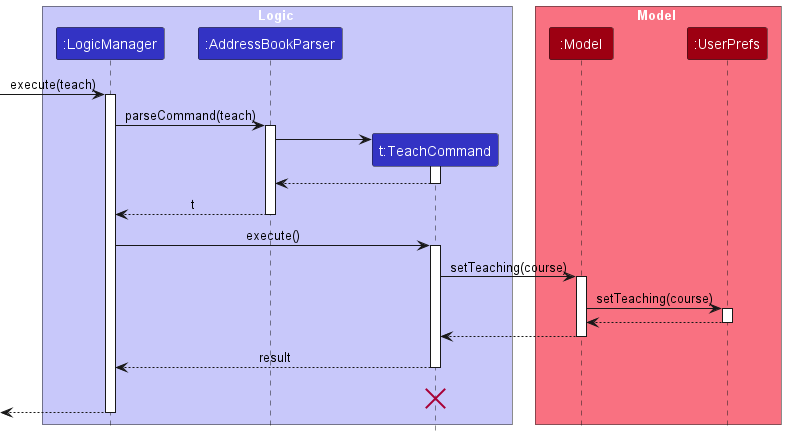

The diagram above was rendered by PlantUML. Its source (embedded in the PNG):
@startuml
!include style.puml
skinparam ArrowFontStyle plain

box Logic LOGIC_COLOR_T1
participant ":LogicManager" as LogicManager LOGIC_COLOR
participant ":AddressBookParser" as AddressBookParser LOGIC_COLOR
participant "t:TeachCommand" as TeachCommand LOGIC_COLOR
end box

box Model MODEL_COLOR_T1
participant ":Model" as Model MODEL_COLOR
participant ":UserPrefs" as UserPrefs MODEL_COLOR
end box
[-> LogicManager : execute(teach)
activate LogicManager

LogicManager -> AddressBookParser : parseCommand(teach)
activate AddressBookParser

create TeachCommand
AddressBookParser -> TeachCommand
activate TeachCommand

TeachCommand --> AddressBookParser
deactivate TeachCommand

AddressBookParser --> LogicManager : t
deactivate AddressBookParser

LogicManager -> TeachCommand : execute()
activate TeachCommand

TeachCommand -> Model : setTeaching(course)
activate Model

Model -> UserPrefs : setTeaching(course)
activate UserPrefs

UserPrefs --> Model :
deactivate UserPrefs

Model --> TeachCommand
deactivate Model

TeachCommand --> LogicManager : result
deactivate TeachCommand
TeachCommand -[hidden]-> LogicManager : result
destroy TeachCommand

[<--LogicManager
deactivate LogicManager
@enduml